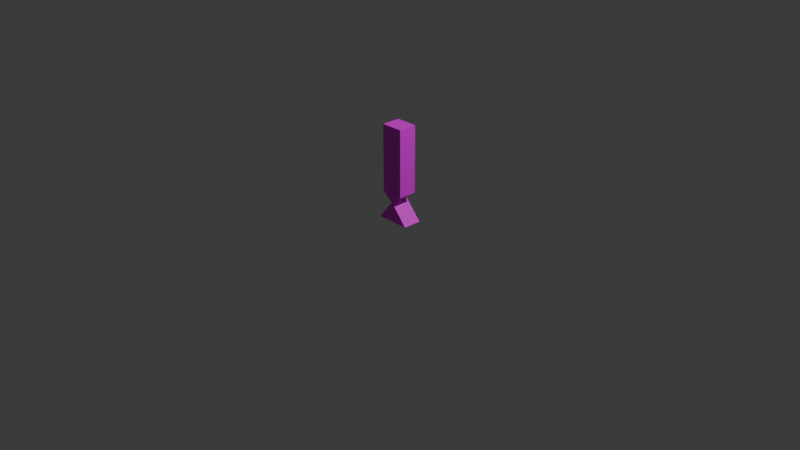 # Source: Exclamation.blend  (saved by Blender 5.1.30; exported with 4.5.12 LTS)
import bpy
from mathutils import Matrix  # noqa: F401  (used for matrix-valued properties, if any)

bpy.ops.wm.read_factory_settings(use_empty=True)
scene = bpy.context.scene
scene.name = 'Scene'

# ---- collections
col_collection = bpy.data.collections.new('Collection'); scene.collection.children.link(col_collection)

# ---- images (referenced by path relative to the original .blend; pixels are not part of the script)
import os
ASSET_DIR = os.environ.get("B2B_ASSET_DIR", "")  # directory of the original .blend (textures are referenced by path, not embedded)
HERE = os.path.dirname(os.path.abspath(__file__))  # packed textures are extracted next to this script under _unpacked/

def load_image(name, relpath, width, height, colorspace="sRGB"):
    """Load a texture the original file referenced (path relative to the .blend, or extracted next to this script)."""
    p = next((c for c in (os.path.join(HERE, relpath), os.path.join(ASSET_DIR, relpath)) if relpath and os.path.exists(c)), "")
    if p:
        img = bpy.data.images.load(p, check_existing=True)
        img.name = name
    else:  # same state as the original file: an image datablock whose file is absent (Cycles renders it pink)
        img = bpy.data.images.new(name, width, height)
        img.source = "FILE"
        img.filepath = "//" + (relpath or name)
    img.colorspace_settings.name = colorspace
    return img
img_exclamation = load_image('Exclamation', 'Exclamation.png', 1024, 1024, 'sRGB')

# ---- materials (node trees are filled in below, after node groups)
mat_material = bpy.data.materials.new('Material')

# ---- material node trees
mat_material.use_nodes = True; mat_material.node_tree.nodes.clear()
_N = mat_material.node_tree.nodes; _L = mat_material.node_tree.links
n0 = _N.new('ShaderNodeBsdfPrincipled'); n0.name = 'Principled BSDF'; n0.location = (-200, 100)
n1 = _N.new('ShaderNodeOutputMaterial'); n1.name = 'Material Output'; n1.location = (200, 100)
n2 = _N.new('ShaderNodeTexImage'); n2.name = 'Image Texture'; n2.location = (-490, 75)
n2.image = img_exclamation
_L.new(n0.outputs[0], n1.inputs[0])
_L.new(n2.outputs[0], n0.inputs[0])
n1.is_active_output = True

# ---- world
world_world = bpy.data.worlds.new('World'); scene.world = world_world
world_world.use_nodes = True; world_world.node_tree.nodes.clear()
_N = world_world.node_tree.nodes; _L = world_world.node_tree.links
n0 = _N.new('ShaderNodeOutputWorld'); n0.name = 'World Output'; n0.location = (200, 100)
n1 = _N.new('ShaderNodeBackground'); n1.name = 'Background'; n1.location = (-200, 100)
n1.inputs[0].default_value = (0.05088, 0.05088, 0.05088, 1.0)
_L.new(n1.outputs[0], n0.inputs[0])
n0.is_active_output = True
world_world.color = (0.05088, 0.05088, 0.05088)
world_world.sun_shadow_jitter_overblur = 0.0

# ---- cameras
cam_camera = bpy.data.cameras.new('Camera')
cam_camera.clip_end = 100.0
cam_camera.ortho_scale = 7.314

# ---- lights
light_light = bpy.data.lights.new('Light', 'POINT')
light_light.energy = 1000.0
light_light.shadow_soft_size = 0.1

# ---- meshes
me_plane = bpy.data.meshes.new('Plane')
me_plane.from_pydata([(-1.0, -1.0, 0.0), (1.0, -1.0, 0.0), (-1.0, 1.0, 0.0), (1.0, 1.0, 0.0), (-1.0, -1.0, 1.0), (1.0, -1.0, 1.0), (-1.0, 1.0, 1.0), (1.0, 1.0, 1.0), (-1.0, -0.008322, 0.0), (1.0, -0.008322, 0.0), (-1.0, -0.008322, 1.0), (1.0, -0.008322, 1.0), (0.0, -1.0, -0.1174), (0.0, 1.0, -0.1174), (0.0, -1.0, 1.0), (0.0, 1.0, 1.0), (0.0, -0.008322, 1.0), (0.0, -0.008322, -0.1174), (-0.02413, 1.0, -0.12), (-0.5, 1.0, 1.0), (-0.5, -0.008322, 1.0), (-0.02413, -1.0, -0.12), (-0.5, -1.0, 1.0), (-0.02413, -0.008322, -0.12), (-0.01704, -1.0, -0.12), (0.5, -1.0, 1.0), (-0.01704, -0.008322, -0.12), (-0.01704, 1.0, -0.12), (0.5, 1.0, 1.0), (0.5, -0.008322, 1.0), (1.586, 1.0, -0.4138), (-0.008357, 1.0, -0.4142), (-0.008357, -0.008322, -0.4142), (-0.008357, -1.0, -0.4142), (1.586, -1.0, -0.4138), (1.586, -0.008322, -0.4138), (-1.471, -1.0, -0.4137), (-1.471, -0.008322, -0.4137), (-1.471, 1.0, -0.4137)], [], [(26, 27, 3, 9), (29, 11, 7, 28), (9, 3, 7, 11), (8, 0, 4, 10), (18, 2, 6, 19), (24, 1, 5, 25), (2, 8, 10, 6), (1, 9, 11, 5), (25, 5, 11, 29), (24, 26, 9, 1), (22, 14, 16, 20), (21, 12, 14, 22), (27, 13, 15, 28), (20, 16, 15, 19), (18, 13, 31, 38), (8, 2, 18, 23), (10, 20, 19, 6), (0, 21, 22, 4), (4, 22, 20, 10), (0, 8, 23, 21), (13, 18, 19, 15), (3, 27, 28, 7), (12, 17, 32, 33), (14, 25, 29, 16), (12, 24, 25, 14), (16, 29, 28, 15), (13, 27, 30, 31), (33, 32, 35, 34), (32, 31, 30, 35), (27, 26, 35, 30), (24, 12, 33, 34), (17, 13, 31, 32), (26, 24, 34, 35), (36, 37, 32, 33), (37, 38, 31, 32), (21, 23, 37, 36), (12, 21, 36, 33), (23, 18, 38, 37)])
_uv = me_plane.uv_layers.new(name='UVMap')
_uv.uv.foreach_set('vector', [0.75, 0.4958, 0.75, 1.0, 1.0, 1.0, 1.0, 0.4958, 0.75, 0.4958, 1.0, 0.4958, 1.0, 1.0, 0.75, 1.0, 1.0, 0.4958, 1.0, 1.0, 1.0, 1.0, 1.0, 0.4958, 0.0, 0.4958, 0.0, 0.0, 0.0, 0.0, 0.0, 0.4958, 0.25, 1.0, 0.0, 1.0, 0.0, 1.0, 0.25, 1.0, 0.75, 0.0, 1.0, 0.0, 1.0, 0.0, 0.75, 0.0, 0.0, 1.0, 0.0, 0.4958, 0.0, 0.4958, 0.0, 1.0, 1.0, 0.0, 1.0, 0.4958, 1.0, 0.4958, 1.0, 0.0, 0.75, 0.0, 1.0, 0.0, 1.0, 0.4958, 0.75, 0.4958, 0.75, 0.0, 0.75, 0.4958, 1.0, 0.4958, 1.0, 0.0, 0.25, 0.0, 0.5, 0.0, 0.5, 0.4958, 0.25, 0.4958, 0.25, 0.0, 0.5, 0.0, 0.5, 0.0, 0.25, 0.0, 0.75, 1.0, 0.5, 1.0, 0.5, 1.0, 0.75, 1.0, 0.25, 0.4958, 0.5, 0.4958, 0.5, 1.0, 0.25, 1.0, 0.25, 1.0, 0.5, 1.0, 0.5, 1.0, 0.25, 1.0, 0.0, 0.4958, 0.0, 1.0, 0.25, 1.0, 0.25, 0.4958, 0.0, 0.4958, 0.25, 0.4958, 0.25, 1.0, 0.0, 1.0, 0.0, 0.0, 0.25, 0.0, 0.25, 0.0, 0.0, 0.0, 0.0, 0.0, 0.25, 0.0, 0.25, 0.4958, 0.0, 0.4958, 0.0, 0.0, 0.0, 0.4958, 0.25, 0.4958, 0.25, 0.0, 0.5, 1.0, 0.25, 1.0, 0.25, 1.0, 0.5, 1.0, 1.0, 1.0, 0.75, 1.0, 0.75, 1.0, 1.0, 1.0, 0.5, 0.0, 0.5, 0.4958, 0.5, 0.4958, 0.5, 0.0, 0.5, 0.0, 0.75, 0.0, 0.75, 0.4958, 0.5, 0.4958, 0.5, 0.0, 0.75, 0.0, 0.75, 0.0, 0.5, 0.0, 0.5, 0.4958, 0.75, 0.4958, 0.75, 1.0, 0.5, 1.0, 0.5, 1.0, 0.75, 1.0, 0.75, 1.0, 0.5, 1.0, 0.5, 0.0, 0.5, 0.4958, 0.75, 0.4958, 0.75, 0.0, 0.5, 0.4958, 0.5, 1.0, 0.75, 1.0, 0.75, 0.4958, 0.75, 1.0, 0.75, 0.4958, 0.75, 0.4958, 0.75, 1.0, 0.75, 0.0, 0.5, 0.0, 0.5, 0.0, 0.75, 0.0, 0.5, 0.4958, 0.5, 1.0, 0.5, 1.0, 0.5, 0.4958, 0.75, 0.4958, 0.75, 0.0, 0.75, 0.0, 0.75, 0.4958, 0.25, 0.0, 0.25, 0.4958, 0.5, 0.4958, 0.5, 0.0, 0.25, 0.4958, 0.25, 1.0, 0.5, 1.0, 0.5, 0.4958, 0.25, 0.0, 0.25, 0.4958, 0.25, 0.4958, 0.25, 0.0, 0.5, 0.0, 0.25, 0.0, 0.25, 0.0, 0.5, 0.0, 0.25, 0.4958, 0.25, 1.0, 0.25, 1.0, 0.25, 0.4958])
me_plane.materials.append(mat_material)
me_plane.update()

# ---- objects
ob_light = bpy.data.objects.new('Light', light_light)
ob_camera = bpy.data.objects.new('Camera', cam_camera)
ob_plane = bpy.data.objects.new('Plane', me_plane)

# ---- transforms, parenting, visibility, modifiers, constraints
ob_light.location = (4.076, 1.005, 5.904)
ob_light.rotation_euler = (0.6503, 0.05522, 1.866)
ob_light.lock_rotations_4d = False
ob_light.empty_display_type = 'ARROWS'
ob_light.color = (0.0, 0.0, 0.0, 0.0)
ob_light.lineart.crease_threshold = 0.0
ob_camera.location = (7.359, -6.926, 4.958)
ob_camera.rotation_euler = (1.109, 0.0, 0.8149)
ob_camera.lock_rotations_4d = False
ob_camera.empty_display_type = 'ARROWS'
ob_camera.color = (0.0, 0.0, 0.0, 0.0)
ob_camera.display_type = 'WIRE'
ob_camera.lineart.crease_threshold = 0.0
ob_plane.location = (0.0, 0.0, 0.3)
ob_plane.scale = (0.12, 0.1, 0.72)

# ---- collection membership
col_collection.objects.link(ob_light)
col_collection.objects.link(ob_camera)
col_collection.objects.link(ob_plane)

# ---- scene / render settings (as saved in the file)
scene.camera = ob_camera
scene.frame_start = 1; scene.frame_end = 250; scene.frame_set(1)
scene.render.engine = 'BLENDER_EEVEE_NEXT'
scene.render.bake_bias = 0.0
scene.render.bake_samples = 0
scene.cycles.sampling_pattern = 'TABULATED_SOBOL'
scene.eevee.use_volume_custom_range = False
bpy.context.view_layer.update()
